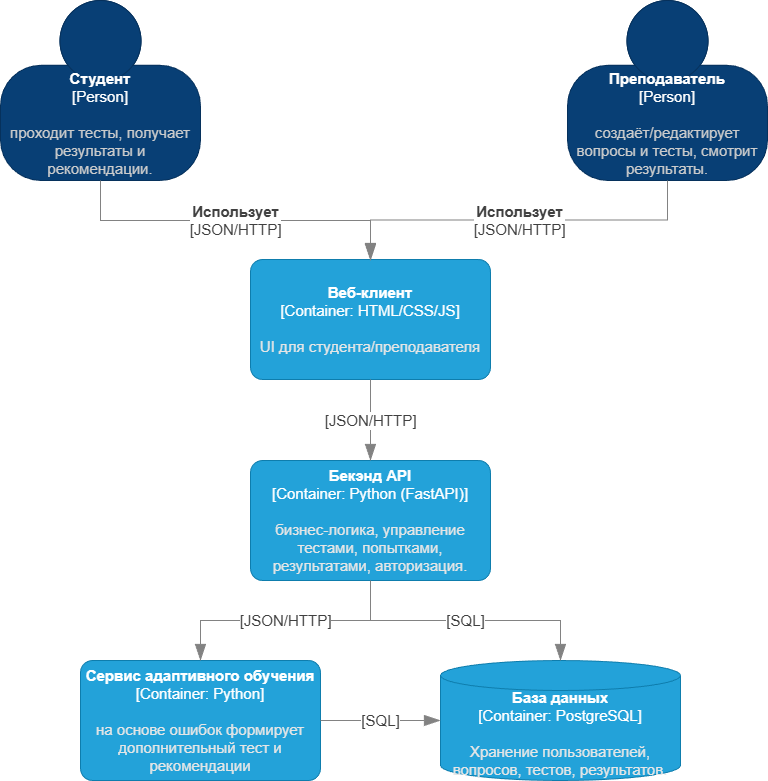

The diagram above was exported from draw.io. Its source (the exported page's mxGraphModel, read from the mxfile embedded in the PNG):
<mxGraphModel dx="1426" dy="743" grid="1" gridSize="10" guides="1" tooltips="1" connect="1" arrows="1" fold="1" page="1" pageScale="1" pageWidth="827" pageHeight="1169" math="0" shadow="0">
  <root>
    <mxCell id="0" />
    <mxCell id="1" parent="0" />
    <object placeholders="1" c4Name="Веб-клиент" c4Type="Container" c4Technology="HTML/CSS/JS" c4Description="UI для студента/преподавателя" label="&lt;font&gt;&lt;b&gt;%c4Name%&lt;/b&gt;&lt;/font&gt;&lt;div&gt;[%c4Type%: %c4Technology%]&lt;/div&gt;&lt;br&gt;&lt;div&gt;&lt;font&gt;&lt;font color=&quot;#E6E6E6&quot;&gt;%c4Description%&lt;/font&gt;&lt;/font&gt;&lt;/div&gt;" id="pVvGIlmZNXq3w54ItT5C-19">
      <mxCell parent="1" style="rounded=1;whiteSpace=wrap;html=1;fontSize=15;labelBackgroundColor=none;fillColor=#23A2D9;fontColor=#ffffff;align=center;arcSize=10;strokeColor=#0E7DAD;metaEdit=1;resizable=0;points=[[0.25,0,0],[0.5,0,0],[0.75,0,0],[1,0.25,0],[1,0.5,0],[1,0.75,0],[0.75,1,0],[0.5,1,0],[0.25,1,0],[0,0.75,0],[0,0.5,0],[0,0.25,0]];" vertex="1">
        <mxGeometry height="120" width="240" x="310" y="1169" as="geometry" />
      </mxCell>
    </object>
    <object placeholders="1" c4Name="Бекэнд API" c4Type="Container" c4Technology="Python (FastAPI)" c4Description="бизнес-логика, управление тестами, попытками, результатами, авторизация." label="&lt;font&gt;&lt;b&gt;%c4Name%&lt;/b&gt;&lt;/font&gt;&lt;div&gt;[%c4Type%: %c4Technology%]&lt;/div&gt;&lt;br&gt;&lt;div&gt;&lt;font&gt;&lt;font color=&quot;#E6E6E6&quot;&gt;%c4Description%&lt;/font&gt;&lt;/font&gt;&lt;/div&gt;" id="pVvGIlmZNXq3w54ItT5C-20">
      <mxCell parent="1" style="rounded=1;whiteSpace=wrap;html=1;fontSize=15;labelBackgroundColor=none;fillColor=#23A2D9;fontColor=#ffffff;align=center;arcSize=10;strokeColor=#0E7DAD;metaEdit=1;resizable=0;points=[[0.25,0,0],[0.5,0,0],[0.75,0,0],[1,0.25,0],[1,0.5,0],[1,0.75,0],[0.75,1,0],[0.5,1,0],[0.25,1,0],[0,0.75,0],[0,0.5,0],[0,0.25,0]];" vertex="1">
        <mxGeometry height="120" width="240" x="310" y="1370" as="geometry" />
      </mxCell>
    </object>
    <object placeholders="1" c4Name="База данных" c4Type="Container" c4Technology="PostgreSQL" c4Description="Хранение пользователей, вопросов, тестов, результатов." label="&lt;font&gt;&lt;b&gt;%c4Name%&lt;/b&gt;&lt;/font&gt;&lt;div&gt;[%c4Type%:&amp;nbsp;%c4Technology%]&lt;/div&gt;&lt;br&gt;&lt;div&gt;&lt;font&gt;&lt;font color=&quot;#E6E6E6&quot;&gt;%c4Description%&lt;/font&gt;&lt;/font&gt;&lt;/div&gt;" id="pVvGIlmZNXq3w54ItT5C-21">
      <mxCell parent="1" style="shape=cylinder3;size=15;whiteSpace=wrap;html=1;boundedLbl=1;rounded=0;labelBackgroundColor=none;fillColor=#23A2D9;fontSize=15;fontColor=#ffffff;align=center;strokeColor=#0E7DAD;metaEdit=1;points=[[0.5,0,0],[1,0.25,0],[1,0.5,0],[1,0.75,0],[0.5,1,0],[0,0.75,0],[0,0.5,0],[0,0.25,0]];resizable=0;" vertex="1">
        <mxGeometry height="120" width="240" x="500" y="1570" as="geometry" />
      </mxCell>
    </object>
    <object placeholders="1" c4Name="Сервис адаптивного обучения" c4Type="Container" c4Technology="Python" c4Description="на основе ошибок формирует дополнительный тест и рекомендации" label="&lt;font&gt;&lt;b&gt;%c4Name%&lt;/b&gt;&lt;/font&gt;&lt;div&gt;[%c4Type%: %c4Technology%]&lt;/div&gt;&lt;br&gt;&lt;div&gt;&lt;font&gt;&lt;font color=&quot;#E6E6E6&quot;&gt;%c4Description%&lt;/font&gt;&lt;/font&gt;&lt;/div&gt;" id="pVvGIlmZNXq3w54ItT5C-22">
      <mxCell parent="1" style="rounded=1;whiteSpace=wrap;html=1;fontSize=15;labelBackgroundColor=none;fillColor=#23A2D9;fontColor=#ffffff;align=center;arcSize=10;strokeColor=#0E7DAD;metaEdit=1;resizable=0;points=[[0.25,0,0],[0.5,0,0],[0.75,0,0],[1,0.25,0],[1,0.5,0],[1,0.75,0],[0.75,1,0],[0.5,1,0],[0.25,1,0],[0,0.75,0],[0,0.5,0],[0,0.25,0]];" vertex="1">
        <mxGeometry height="120" width="240" x="140" y="1570" as="geometry" />
      </mxCell>
    </object>
    <object placeholders="1" c4Name="Студент" c4Type="Person" c4Description="проходит тесты, получает результаты и рекомендации." label="&lt;font&gt;&lt;b&gt;%c4Name%&lt;/b&gt;&lt;/font&gt;&lt;div&gt;[%c4Type%]&lt;/div&gt;&lt;br&gt;&lt;div&gt;&lt;font&gt;&lt;font color=&quot;#cccccc&quot;&gt;%c4Description%&lt;/font&gt;&lt;/font&gt;&lt;/div&gt;" id="pVvGIlmZNXq3w54ItT5C-23">
      <mxCell parent="1" style="html=1;fontSize=15;dashed=0;whiteSpace=wrap;fillColor=#083F75;strokeColor=#06315C;fontColor=#ffffff;shape=mxgraph.c4.person2;align=center;metaEdit=1;points=[[0.5,0,0],[1,0.5,0],[1,0.75,0],[0.75,1,0],[0.5,1,0],[0.25,1,0],[0,0.75,0],[0,0.5,0]];resizable=0;" vertex="1">
        <mxGeometry height="180" width="200" x="60" y="910" as="geometry" />
      </mxCell>
    </object>
    <object placeholders="1" c4Name="Преподаватель" c4Type="Person" c4Description="создаёт/редактирует вопросы и тесты, смотрит результаты." label="&lt;font&gt;&lt;b&gt;%c4Name%&lt;/b&gt;&lt;/font&gt;&lt;div&gt;[%c4Type%]&lt;/div&gt;&lt;br&gt;&lt;div&gt;&lt;font&gt;&lt;font color=&quot;#cccccc&quot;&gt;%c4Description%&lt;/font&gt;&lt;/font&gt;&lt;/div&gt;" id="pVvGIlmZNXq3w54ItT5C-24">
      <mxCell parent="1" style="html=1;fontSize=15;dashed=0;whiteSpace=wrap;fillColor=#083F75;strokeColor=#06315C;fontColor=#ffffff;shape=mxgraph.c4.person2;align=center;metaEdit=1;points=[[0.5,0,0],[1,0.5,0],[1,0.75,0],[0.75,1,0],[0.5,1,0],[0.25,1,0],[0,0.75,0],[0,0.5,0]];resizable=0;" vertex="1">
        <mxGeometry height="180" width="200" x="627" y="910" as="geometry" />
      </mxCell>
    </object>
    <object placeholders="1" c4Type="Relationship" c4Technology="JSON/HTTP" c4Description="Использует" label="&lt;div style=&quot;text-align: left&quot;&gt;&lt;div style=&quot;text-align: center&quot;&gt;&lt;b&gt;%c4Description%&lt;/b&gt;&lt;/div&gt;&lt;div style=&quot;text-align: center&quot;&gt;[%c4Technology%]&lt;/div&gt;&lt;/div&gt;" id="pVvGIlmZNXq3w54ItT5C-25">
      <mxCell edge="1" parent="1" source="pVvGIlmZNXq3w54ItT5C-23" style="endArrow=blockThin;html=1;fontSize=15;fontColor=#404040;strokeWidth=1;endFill=1;strokeColor=#828282;elbow=vertical;metaEdit=1;endSize=14;startSize=14;jumpStyle=arc;jumpSize=16;rounded=0;edgeStyle=orthogonalEdgeStyle;exitX=0.5;exitY=1;exitDx=0;exitDy=0;exitPerimeter=0;">
        <mxGeometry relative="1" width="240" as="geometry">
          <mxPoint x="150" y="1100" as="sourcePoint" />
          <mxPoint x="430" y="1170" as="targetPoint" />
        </mxGeometry>
      </mxCell>
    </object>
    <object placeholders="1" c4Type="Relationship" c4Technology="JSON/HTTP" c4Description="Использует" label="&lt;div style=&quot;text-align: left&quot;&gt;&lt;div style=&quot;text-align: center&quot;&gt;&lt;b&gt;%c4Description%&lt;/b&gt;&lt;/div&gt;&lt;div style=&quot;text-align: center&quot;&gt;[%c4Technology%]&lt;/div&gt;&lt;/div&gt;" id="pVvGIlmZNXq3w54ItT5C-26">
      <mxCell edge="1" parent="1" source="pVvGIlmZNXq3w54ItT5C-24" style="endArrow=blockThin;html=1;fontSize=15;fontColor=#404040;strokeWidth=1;endFill=1;strokeColor=#828282;elbow=vertical;metaEdit=1;endSize=14;startSize=14;jumpStyle=arc;jumpSize=16;rounded=0;edgeStyle=orthogonalEdgeStyle;exitX=0.5;exitY=1;exitDx=0;exitDy=0;exitPerimeter=0;">
        <mxGeometry relative="1" width="240" as="geometry">
          <mxPoint x="400" y="1120" as="sourcePoint" />
          <mxPoint x="430" y="1169" as="targetPoint" />
        </mxGeometry>
      </mxCell>
    </object>
    <object placeholders="1" c4Type="Relationship" c4Technology="JSON/HTTP" c4Description="" label="&lt;div style=&quot;text-align: left&quot;&gt;&lt;div style=&quot;text-align: center&quot;&gt;&lt;b&gt;%c4Description%&lt;/b&gt;&lt;/div&gt;&lt;div style=&quot;text-align: center&quot;&gt;[%c4Technology%]&lt;/div&gt;&lt;/div&gt;" id="pVvGIlmZNXq3w54ItT5C-27">
      <mxCell edge="1" parent="1" source="pVvGIlmZNXq3w54ItT5C-19" style="endArrow=blockThin;html=1;fontSize=15;fontColor=#404040;strokeWidth=1;endFill=1;strokeColor=#828282;elbow=vertical;metaEdit=1;endSize=14;startSize=14;jumpStyle=arc;jumpSize=16;rounded=0;edgeStyle=orthogonalEdgeStyle;exitX=0.5;exitY=1;exitDx=0;exitDy=0;exitPerimeter=0;entryX=0.5;entryY=0;entryDx=0;entryDy=0;entryPerimeter=0;" target="pVvGIlmZNXq3w54ItT5C-20">
        <mxGeometry relative="1" width="240" as="geometry">
          <mxPoint x="270" y="1380" as="sourcePoint" />
          <mxPoint x="510" y="1380" as="targetPoint" />
        </mxGeometry>
      </mxCell>
    </object>
    <object placeholders="1" c4Type="Relationship" c4Technology="SQL" c4Description="" label="&lt;div style=&quot;text-align: left&quot;&gt;&lt;div style=&quot;text-align: center&quot;&gt;&lt;b&gt;%c4Description%&lt;/b&gt;&lt;/div&gt;&lt;div style=&quot;text-align: center&quot;&gt;[%c4Technology%]&lt;/div&gt;&lt;/div&gt;" id="pVvGIlmZNXq3w54ItT5C-29">
      <mxCell edge="1" parent="1" source="pVvGIlmZNXq3w54ItT5C-20" style="endArrow=blockThin;html=1;fontSize=15;fontColor=#404040;strokeWidth=1;endFill=1;strokeColor=#828282;elbow=vertical;metaEdit=1;endSize=14;startSize=14;jumpStyle=arc;jumpSize=16;rounded=0;edgeStyle=orthogonalEdgeStyle;exitX=0.5;exitY=1;exitDx=0;exitDy=0;exitPerimeter=0;entryX=0.5;entryY=0;entryDx=0;entryDy=0;entryPerimeter=0;" target="pVvGIlmZNXq3w54ItT5C-21">
        <mxGeometry relative="1" width="240" as="geometry">
          <mxPoint x="260" y="1690" as="sourcePoint" />
          <mxPoint x="500" y="1690" as="targetPoint" />
        </mxGeometry>
      </mxCell>
    </object>
    <object placeholders="1" c4Type="Relationship" c4Technology="JSON/HTTP" c4Description="" label="&lt;div style=&quot;text-align: left&quot;&gt;&lt;div style=&quot;text-align: center&quot;&gt;&lt;b&gt;%c4Description%&lt;/b&gt;&lt;/div&gt;&lt;div style=&quot;text-align: center&quot;&gt;[%c4Technology%]&lt;/div&gt;&lt;/div&gt;" id="pVvGIlmZNXq3w54ItT5C-30">
      <mxCell edge="1" parent="1" source="pVvGIlmZNXq3w54ItT5C-20" style="endArrow=blockThin;html=1;fontSize=15;fontColor=#404040;strokeWidth=1;endFill=1;strokeColor=#828282;elbow=vertical;metaEdit=1;endSize=14;startSize=14;jumpStyle=arc;jumpSize=16;rounded=0;edgeStyle=orthogonalEdgeStyle;exitX=0.5;exitY=1;exitDx=0;exitDy=0;exitPerimeter=0;entryX=0.5;entryY=0;entryDx=0;entryDy=0;entryPerimeter=0;" target="pVvGIlmZNXq3w54ItT5C-22">
        <mxGeometry relative="1" width="240" as="geometry">
          <mxPoint x="260" y="1690" as="sourcePoint" />
          <mxPoint x="500" y="1690" as="targetPoint" />
        </mxGeometry>
      </mxCell>
    </object>
    <object placeholders="1" c4Type="Relationship" c4Technology="SQL" c4Description="" label="&lt;div style=&quot;text-align: left&quot;&gt;&lt;div style=&quot;text-align: center&quot;&gt;&lt;b&gt;%c4Description%&lt;/b&gt;&lt;/div&gt;&lt;div style=&quot;text-align: center&quot;&gt;[%c4Technology%]&lt;/div&gt;&lt;/div&gt;" id="pVvGIlmZNXq3w54ItT5C-31">
      <mxCell edge="1" parent="1" source="pVvGIlmZNXq3w54ItT5C-22" style="endArrow=blockThin;html=1;fontSize=15;fontColor=#404040;strokeWidth=1;endFill=1;strokeColor=#828282;elbow=vertical;metaEdit=1;endSize=14;startSize=14;jumpStyle=arc;jumpSize=16;rounded=0;edgeStyle=orthogonalEdgeStyle;exitX=1;exitY=0.5;exitDx=0;exitDy=0;exitPerimeter=0;entryX=0;entryY=0.5;entryDx=0;entryDy=0;entryPerimeter=0;" target="pVvGIlmZNXq3w54ItT5C-21">
        <mxGeometry relative="1" width="240" as="geometry">
          <mxPoint x="290" y="1580" as="sourcePoint" />
          <mxPoint x="530" y="1580" as="targetPoint" />
        </mxGeometry>
      </mxCell>
    </object>
  </root>
</mxGraphModel>